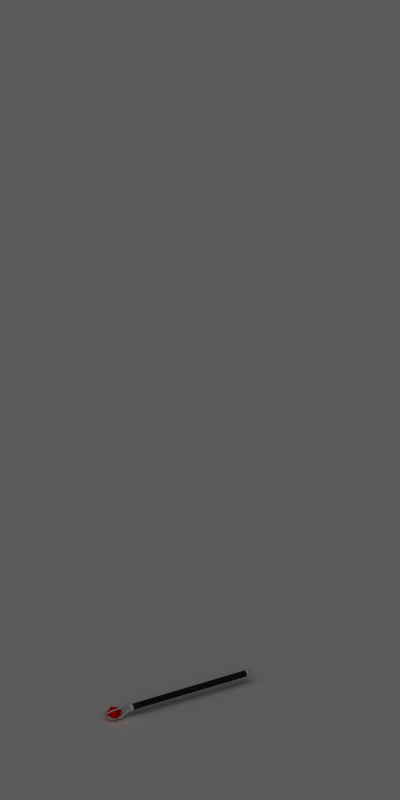 # Source: loot_rod.blend  (saved by Blender 2.49.2; exported with 4.5.12 LTS)
import bpy
from mathutils import Matrix  # noqa: F401  (used for matrix-valued properties, if any)

bpy.ops.wm.read_factory_settings(use_empty=True)
scene = bpy.context.scene
scene.name = 'Scene'

# ---- collections
col_collection_1 = bpy.data.collections.new('Collection 1'); scene.collection.children.link(col_collection_1)

# ---- materials (node trees are filled in below, after node groups)
mat_shadowcatcher = bpy.data.materials.new('ShadowCatcher')
mat_shadowcatcher.alpha_threshold = 0.0
mat_shadowcatcher.diffuse_color = (1.0, 1.0, 1.0, 1.0)
mat_shadowcatcher.roughness = 0.5
mat_shadowcatcher.line_color = (0.0, 0.0, 0.0, 0.666)
mat_blade_002 = bpy.data.materials.new('Blade.002')
mat_blade_002.alpha_threshold = 0.0
mat_blade_002.diffuse_color = (0.9, 0.9, 0.9, 1.0)
mat_blade_002.roughness = 0.5
mat_blade_002.line_color = (0.0, 0.0, 0.0, 1.0)
mat_crystal = bpy.data.materials.new('Crystal')
mat_crystal.alpha_threshold = 0.0
mat_crystal.preview_render_type = 'CUBE'
mat_crystal.diffuse_color = (1.0, 0.0, 0.0, 1.0)
mat_crystal.roughness = 0.5
mat_crystal.line_color = (0.0, 0.0, 0.0, 1.0)
mat_grip_001 = bpy.data.materials.new('Grip.001')
mat_grip_001.alpha_threshold = 0.0
mat_grip_001.diffuse_color = (0.1, 0.1, 0.1, 1.0)
mat_grip_001.roughness = 0.5
mat_grip_001.line_color = (0.0, 0.0, 0.0, 1.0)

# ---- material node trees

# ---- world
world_world = bpy.data.worlds.new('World'); scene.world = world_world
world_world.color = (0.1, 0.1, 0.1)
world_world.use_sun_shadow = False
world_world.sun_shadow_jitter_overblur = 0.0
world_world.cycles.sampling_method = 'MANUAL'
world_world.cycles.sample_map_resolution = 256

# ---- cameras
cam_camera_001 = bpy.data.cameras.new('Camera.001')
cam_camera_001.type = 'ORTHO'
cam_camera_001.passepartout_alpha = 0.2
cam_camera_001.clip_end = 100.0
cam_camera_001.lens = 35.0
cam_camera_001.ortho_scale = 4.2
cam_camera_001.show_passepartout = False
cam_camera_001.show_safe_areas = True
cam_camera_001.dof.focus_distance = 0.0
cam_camera_001.dof.aperture_fstop = 128.0

# ---- lights
light_lamp = bpy.data.lights.new('Lamp', 'SUN')
light_lamp.transmission_factor = 0.0
light_lamp.angle = 1.571
light_lamp.energy = 1.0
light_lamp.shadow_buffer_clip_start = 0.5
light_lamp.shadow_soft_size = 1.0
light_lamp.shadow_cascade_max_distance = 1000.0
light_lamp.cycles.use_multiple_importance_sampling = False

# ---- meshes
me_plane = bpy.data.meshes.new('Plane')
me_plane.from_pydata([], [], [])
me_plane.use_remesh_preserve_volume = False
me_plane.use_remesh_preserve_attributes = False
me_plane.use_mirror_vertex_groups = False
me_plane.update()
me_plane_001 = bpy.data.meshes.new('Plane.001')
me_plane_001.from_pydata([(1.0, 1.0, 0.0), (1.0, -1.0, 0.0), (-1.0, -1.0, 0.0), (-1.0, 1.0, 0.0)], [], [(0, 3, 2, 1)])
me_plane_001.materials.append(mat_shadowcatcher)
me_plane_001.use_remesh_preserve_volume = False
me_plane_001.use_remesh_preserve_attributes = False
me_plane_001.use_mirror_vertex_groups = False
me_plane_001.update()
me_cylinder = bpy.data.meshes.new('Cylinder')
me_cylinder.from_pydata([(0.5258, 0.5231, 28.63), (-0.5196, -0.5223, 28.63), (-0.7109, 0.1917, 28.63), (-0.1882, 0.7144, 28.63), (0.5258, 0.5231, 29.89), (0.7171, -0.1909, 29.89), (0.1944, -0.7136, 29.89), (-0.5196, -0.5223, 29.89), (-0.7109, 0.1917, 29.89), (-0.1882, 0.7144, 29.89), (-0.5479, 2.057, 32.25), (-2.053, 0.5514, 32.25), (-1.502, -1.505, 32.25), (0.5541, -2.056, 32.25), (2.059, -0.5506, 32.25), (1.508, 1.506, 32.25), (0.003111, 0.0004308, 34.74), (-0.2453, 0.9277, 26.63), (-0.9241, 0.2489, 26.63), (-0.6756, -0.6784, 26.63), (0.682, 0.6792, 26.63), (0.2524, 1.648, 30.52), (0.4732, 2.472, 30.19), (0.8302, 2.376, 30.19), (0.6094, 1.552, 30.52), (0.5967, 1.505, 33.09), (0.7522, 2.085, 33.42), (0.3952, 2.181, 33.42), (0.2397, 1.601, 33.09), (0.0495, 0.8908, 34.31), (0.08605, 1.027, 34.78), (0.4431, 0.9315, 34.78), (0.4065, 0.7951, 34.31), (-0.8872, -0.04652, 34.31), (-1.024, -0.08307, 34.78), (-0.9279, -0.4401, 34.78), (-0.7915, -0.4035, 34.31), (-1.501, -0.5938, 33.09), (-2.082, -0.7492, 33.42), (-2.177, -0.3922, 33.42), (-1.597, -0.2368, 33.09), (-1.644, -0.2494, 30.52), (-2.469, -0.4702, 30.19), (-2.373, -0.8272, 30.19), (-1.549, -0.6064, 30.52), (1.305, -1.04, 30.52), (1.908, -1.643, 30.19), (1.647, -1.905, 30.19), (1.043, -1.301, 30.52), (1.009, -1.267, 33.09), (1.433, -1.691, 33.42), (1.695, -1.43, 33.42), (1.27, -1.005, 33.09), (0.7503, -0.4856, 34.31), (0.8501, -0.5854, 34.78), (0.5888, -0.8468, 34.78), (0.489, -0.7469, 34.31), (0.9303, -0.248, 26.63), (0.2515, -0.9268, 26.63), (0.1943, -0.7135, 28.63), (0.717, -0.1908, 28.63), (-0.3446, 1.299, 26.07), (0.9536, 0.9507, 26.07), (-1.295, 0.3482, 26.07), (-0.9471, -0.95, 26.07), (1.301, -0.3473, 26.07), (0.3509, -1.298, 26.07), (-0.2453, 0.9277, 25.51), (0.682, 0.6792, 25.51), (-0.9241, 0.2489, 25.51), (-0.6756, -0.6784, 25.51), (0.2515, -0.9268, 25.51), (0.9303, -0.248, 25.51), (0.7103, 0.7075, -14.18), (-0.2556, 0.9663, -14.18), (-0.9627, 0.2592, -14.18), (-0.7039, -0.7067, -14.18), (0.2619, -0.9654, -14.18), (0.969, -0.2583, -14.18), (-0.3591, 1.353, -14.77), (0.9932, 0.9903, -14.77), (-1.349, 0.3627, -14.77), (-0.9867, -0.9896, -14.77), (0.3654, -1.352, -14.77), (1.355, -0.3618, -14.77), (0.7103, 0.7075, -15.35), (-0.2556, 0.9663, -15.35), (-0.9627, 0.2592, -15.35), (-0.7039, -0.7067, -15.35), (0.2619, -0.9654, -15.35), (0.969, -0.2583, -15.35)], [], [(0, 4, 5, 60), (60, 5, 6, 59), (59, 6, 7, 1), (1, 7, 8, 2), (2, 8, 9, 3), (4, 0, 3, 9), (4, 9, 10, 15), (9, 8, 11, 10), (8, 7, 12, 11), (7, 6, 13, 12), (6, 5, 14, 13), (5, 4, 15, 14), (14, 15, 16), (13, 14, 16), (12, 13, 16), (11, 12, 16), (10, 11, 16), (15, 10, 16), (2, 3, 17, 18), (59, 1, 19, 58), (0, 60, 57, 20), (17, 3, 21, 22), (20, 17, 22, 23), (0, 20, 23, 24), (3, 0, 24, 21), (21, 24, 25, 28), (24, 23, 26, 25), (23, 22, 27, 26), (22, 21, 28, 27), (27, 28, 29, 30), (26, 27, 30, 31), (25, 26, 31, 32), (28, 25, 32, 29), (29, 32, 31, 30), (36, 33, 34, 35), (37, 40, 33, 36), (40, 39, 34, 33), (39, 38, 35, 34), (38, 37, 36, 35), (43, 44, 37, 38), (42, 43, 38, 39), (41, 42, 39, 40), (44, 41, 40, 37), (1, 2, 41, 44), (2, 18, 42, 41), (18, 19, 43, 42), (19, 1, 44, 43), (57, 60, 45, 46), (58, 57, 46, 47), (59, 58, 47, 48), (60, 59, 48, 45), (45, 48, 49, 52), (48, 47, 50, 49), (47, 46, 51, 50), (46, 45, 52, 51), (51, 52, 53, 54), (50, 51, 54, 55), (49, 50, 55, 56), (52, 49, 56, 53), (53, 56, 55, 54), (17, 20, 62, 61), (18, 17, 61, 63), (19, 18, 63, 64), (57, 58, 66, 65), (20, 57, 65, 62), (58, 19, 64, 66), (61, 62, 68, 67), (63, 61, 67, 69), (64, 63, 69, 70), (65, 66, 71, 72), (62, 65, 72, 68), (66, 64, 70, 71), (67, 68, 73, 74), (69, 67, 74, 75), (70, 69, 75, 76), (72, 71, 77, 78), (68, 72, 78, 73), (71, 70, 76, 77), (74, 73, 80, 79), (75, 74, 79, 81), (76, 75, 81, 82), (78, 77, 83, 84), (73, 78, 84, 80), (77, 76, 82, 83), (79, 80, 85, 86), (81, 79, 86, 87), (82, 81, 87, 88), (84, 83, 89, 90), (80, 84, 90, 85), (83, 82, 88, 89), (85, 90, 89, 86), (86, 89, 88, 87)])
me_cylinder.polygons.foreach_set('material_index', [0, 0, 0, 0, 0, 0, 1, 1, 1, 1, 1, 1, 1, 1, 1, 1, 1, 1, 0, 0, 0, 0, 0, 0, 0, 0, 0, 0, 0, 0, 0, 0, 0, 0, 0, 0, 0, 0, 0, 0, 0, 0, 0, 0, 0, 0, 0, 0, 0, 0, 0, 0, 0, 0, 0, 0, 0, 0, 0, 0, 0, 0, 0, 0, 0, 0, 0, 0, 0, 0, 0, 0, 2, 2, 2, 2, 2, 2, 0, 0, 0, 0, 0, 0, 0, 0, 0, 0, 0, 0, 0, 0])
me_cylinder.materials.append(mat_blade_002)
me_cylinder.materials.append(mat_crystal)
me_cylinder.materials.append(mat_grip_001)
me_cylinder.use_remesh_preserve_volume = False
me_cylinder.use_remesh_preserve_attributes = False
me_cylinder.use_mirror_vertex_groups = False
me_cylinder.update()

# ---- objects
ob_camera = bpy.data.objects.new('Camera', cam_camera_001)
ob_lamp = bpy.data.objects.new('Lamp', light_lamp)
ob_renderplatform = bpy.data.objects.new('RenderPlatform', me_plane)
ob_shadowplane = bpy.data.objects.new('ShadowPlane', me_plane_001)
ob_rod = bpy.data.objects.new('Rod', me_cylinder)

# ---- transforms, parenting, visibility, modifiers, constraints
ob_camera.location = (5.0, -5.0, 5.9)
ob_camera.rotation_euler = (1.047, 0.0, 0.7854)
ob_camera.lock_rotations_4d = False
ob_camera.empty_display_type = 'ARROWS'
ob_camera.lineart.crease_threshold = 0.0
ob_lamp.location = (2.5, -5.0, 7.5)
ob_lamp.rotation_euler = (0.4847, 0.4381, -0.2138)
ob_lamp.lock_rotations_4d = False
ob_lamp.empty_display_type = 'ARROWS'
ob_lamp.lineart.crease_threshold = 0.0
ob_renderplatform.location = (0.0, 0.0, 0.0)
ob_renderplatform.rotation_euler = (0.0, 0.0, -238.8)
ob_renderplatform.lock_rotations_4d = False
ob_renderplatform.empty_display_type = 'ARROWS'
ob_renderplatform.lineart.crease_threshold = 0.0
ob_shadowplane.location = (0.0, 0.0, 0.0)
ob_shadowplane.scale = (10.0, 10.0, 10.0)
ob_shadowplane.lock_rotations_4d = False
ob_shadowplane.empty_display_type = 'ARROWS'
ob_shadowplane.lineart.crease_threshold = 0.0
ob_rod.location = (-0.02009, 0.05818, 0.0533)
ob_rod.rotation_euler = (1.585, 0.4037, -0.2644)
ob_rod.scale = (0.01712, 0.01712, 0.01712)
ob_rod.lock_rotations_4d = False
ob_rod.empty_display_type = 'ARROWS'
ob_rod.lineart.crease_threshold = 0.0

# ---- collection membership
col_collection_1.objects.link(ob_camera)
col_collection_1.objects.link(ob_lamp)
col_collection_1.objects.link(ob_renderplatform)
col_collection_1.objects.link(ob_shadowplane)
col_collection_1.objects.link(ob_rod)

# ---- scene / render settings (as saved in the file)
scene.camera = ob_camera
scene.frame_start = 1; scene.frame_end = 6; scene.frame_set(7)
scene.render.engine = 'BLENDER_EEVEE_NEXT'
scene.render.image_settings.compression = 90
scene.render.resolution_x = 256
scene.render.resolution_y = 512
scene.render.resolution_percentage = 25
scene.render.pixel_aspect_x = 100.0
scene.render.pixel_aspect_y = 100.0
scene.render.fps = 10
scene.render.dither_intensity = 0.0
scene.render.use_compositing = False
scene.render.use_sequencer = False
scene.render.use_bake_selected_to_active = True
scene.render.bake_margin = 2
scene.render.bake_bias = 0.0
scene.render.use_stamp_time = False
scene.render.use_stamp_date = False
scene.render.use_stamp_frame = False
scene.render.use_stamp_camera = False
scene.render.use_stamp_scene = False
scene.render.use_stamp_filename = False
scene.render.use_stamp_render_time = False
scene.render.stamp_font_size = 0
scene.cycles.use_denoising = False
scene.cycles.samples = 10
scene.cycles.sampling_pattern = 'TABULATED_SOBOL'
scene.cycles.light_sampling_threshold = 0.0
scene.cycles.use_adaptive_sampling = False
scene.cycles.use_light_tree = False
scene.cycles.blur_glossy = 0.0
scene.cycles.volume_bounces = 1
scene.cycles.pixel_filter_type = 'GAUSSIAN'
scene.cycles.sample_clamp_indirect = 0.0
scene.view_settings.view_transform = 'Raw'
bpy.context.view_layer.update()
